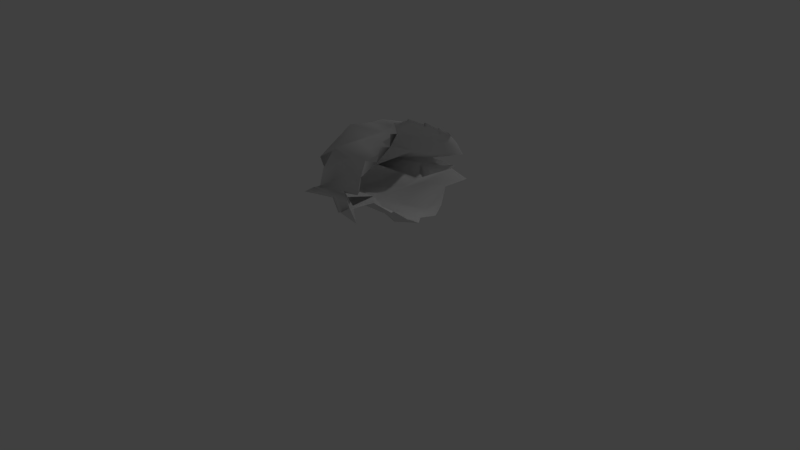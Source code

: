 # Source: Tunnel_cran_titre.blend  (saved by Blender 2.77.0; exported with 4.5.12 LTS)
import bpy
from mathutils import Matrix  # noqa: F401  (used for matrix-valued properties, if any)

bpy.ops.wm.read_factory_settings(use_empty=True)
scene = bpy.context.scene
scene.name = 'Scene'

# ---- collections
col_collection_1 = bpy.data.collections.new('Collection 1'); scene.collection.children.link(col_collection_1)

# ---- world
world_world = bpy.data.worlds.new('World'); scene.world = world_world
world_world.color = (0.05088, 0.05088, 0.05088)
world_world.use_sun_shadow = False
world_world.sun_shadow_jitter_overblur = 0.0
world_world.cycles.sampling_method = 'MANUAL'

# ---- cameras
cam_camera = bpy.data.cameras.new('Camera')
cam_camera.clip_end = 100.0
cam_camera.lens = 35.0
cam_camera.sensor_width = 32.0
cam_camera.sensor_height = 18.0
cam_camera.ortho_scale = 7.314
cam_camera.dof.focus_distance = 0.0
cam_camera.dof.aperture_fstop = 128.0

# ---- lights
light_lamp = bpy.data.lights.new('Lamp', 'POINT')
light_lamp.transmission_factor = 0.0
light_lamp.cutoff_distance = 30.0
light_lamp.energy = 100.0
light_lamp.shadow_buffer_clip_start = 1.001
light_lamp.shadow_soft_size = 0.1
light_lamp.shadow_maximum_resolution = 0.006
light_lamp.use_absolute_resolution = True

# ---- meshes
me_sphere = bpy.data.meshes.new('Sphere')
me_sphere.from_pydata([(0.8981, 0.6533, 0.251), (0.8636, 0.7682, 0.09597), (0.8077, 0.8536, -0.07144), (0.9933, 0.4619, 0.3397), (1.004, 0.5879, 0.1899), (0.7945, 0.6913, 0.1359), (0.7525, 0.7682, -0.03953), (0.3014, 0.8155, 0.02452), (0.6275, 0.8315, -0.1706), (0.3214, 0.8155, -0.1951), (1.007, 0.2706, 0.4387), (1.066, 0.3928, 0.2976), (0.9032, 0.5, 0.2481), (0.6304, 0.5879, 0.2306), (0.6006, 0.6533, 0.04817), (-0.2362, 0.6935, 0.1951), (0.1682, 0.7071, 7.55e-08), (0.1546, 0.6935, -0.1951), (0.4297, 0.6533, -0.3827), (0.9411, 0.1084, 0.5422), (1.048, 0.2126, 0.4149), (0.9324, 0.3087, 0.3748), (0.7062, 0.3928, 0.3618), (0.3815, 0.4619, 0.3743), (0.3616, 0.5133, 0.1861), (-0.6475, 0.5449, 0.1951), (-0.09828, 0.5556, 7.55e-08), (0.2205, 0.5449, -0.153), (0.9016, 0.5133, -0.174), (1.14, 0.4619, -0.3469), (0.9567, 0.07466, 0.5332), (0.8847, 0.1464, 0.509), (0.7037, 0.2126, 0.5068), (0.4243, 0.2706, 0.5245), (-0.03597, 0.3182, 0.5556), (0.0494, 0.3536, 0.3827), (-0.2483, 0.3753, 0.1951), (0.1197, 0.3827, 7.55e-08), (0.102, 0.3753, -0.1951), (0.5194, 0.3536, -0.2161), (0.9016, 0.3182, -0.3469), (0.7673, 0.2706, -0.5405), (0.9663, 0.03806, 0.5276), (0.9036, 0.07466, 0.4981), (0.7311, 0.1084, 0.491), (0.4592, 0.1379, 0.5044), (0.01134, 0.1622, 0.5556), (-0.6202, 0.1802, 0.3827), (-0.8101, 0.1913, 0.1951), (-0.5455, 0.1951, 7.55e-08), (-0.1002, 0.1913, -0.1951), (0.2344, 0.1802, -0.3827), (0.6113, 0.1622, -0.5135), (0.7576, 0.1379, -0.627), (0.9696, -7.212e-09, 0.5258), (0.6368, 4.122e-08, 0.6522), (0.4019, 2.632e-08, 0.6811), (0.009147, -2.584e-08, 0.7642), (-0.8461, -8.544e-08, 0.5556), (-0.8481, 6.357e-08, 0.3827), (-0.7912, -8.544e-08, 0.1951), (-0.7384, -1.003e-07, 0.1016), (-0.3807, -8.544e-08, -0.1067), (-0.07217, 6.357e-08, -0.2595), (0.2365, -8.544e-08, -0.4303), (0.6499, -2.584e-08, -0.5859), (0.9663, -0.03806, 0.5276), (0.9036, -0.07466, 0.4981), (0.7311, -0.1084, 0.491), (0.4592, -0.1379, 0.5044), (0.01134, -0.1622, 0.5556), (-0.6202, -0.1802, 0.3827), (-0.8101, -0.1913, 0.1951), (-0.5455, -0.1951, 7.55e-08), (-0.1002, -0.1913, -0.1951), (0.2344, -0.1802, -0.3827), (0.6113, -0.1622, -0.5135), (0.7576, -0.1379, -0.627), (0.9567, -0.07466, 0.5332), (0.8847, -0.1464, 0.509), (0.7037, -0.2126, 0.5068), (0.4243, -0.2706, 0.5245), (-0.03597, -0.3182, 0.5556), (0.0494, -0.3536, 0.3827), (-0.2483, -0.3753, 0.1951), (0.1197, -0.3827, 7.55e-08), (0.4367, -0.3753, -0.153), (0.5166, -0.3536, -0.3406), (0.564, -0.3182, -0.5135), (0.7673, -0.2706, -0.5405), (0.9411, -0.1084, 0.5422), (1.048, -0.2126, 0.4149), (0.9324, -0.3087, 0.3748), (0.7062, -0.3928, 0.3618), (0.3815, -0.4619, 0.3743), (0.3616, -0.5133, 0.1861), (-0.6475, -0.5449, 0.1951), (-0.09828, -0.5556, 7.55e-08), (-0.1143, -0.5449, -0.1951), (0.5668, -0.5133, -0.2161), (0.8054, -0.4619, -0.3889), (0.9255, -0.3928, -0.5405), (1.006, -0.2706, 0.4387), (1.066, -0.3928, 0.2976), (0.9032, -0.5, 0.2481), (0.6304, -0.5879, 0.2306), (0.6006, -0.6533, 0.04817), (-0.2362, -0.6935, 0.1951), (0.1682, -0.7071, 7.55e-08), (0.1546, -0.6935, -0.1951), (0.7673, -0.6533, -0.2161), (0.9255, -0.5879, -0.3889), (0.9933, -0.4619, 0.3397), (1.004, -0.5879, 0.1899), (0.7945, -0.6913, 0.1359), (0.7525, -0.7682, -0.03953), (0.00596, -0.8155, 0.1951), (0.6275, -0.8315, -0.1706), (0.3214, -0.8155, -0.1951), (0.8981, -0.6533, 0.251), (0.8636, -0.7682, 0.09597), (0.8077, -0.8536, -0.07144), (0.6708, -0.9061, 0.02452), (0.6781, -0.9239, -0.1706), (0.6708, -0.9061, -0.3657)], [], [(1, 0, 4, 5), (2, 1, 5, 6), (8, 7, 15, 16), (9, 8, 16, 17), (4, 3, 11, 12), (5, 4, 12, 13), (6, 5, 13, 14), (7, 6, 14, 15), (13, 12, 22, 23), (14, 13, 23, 24), (15, 14, 24, 25), (16, 15, 25, 26), (17, 16, 26, 27), (18, 17, 27, 28), (11, 10, 20, 21), (12, 11, 21, 22), (27, 26, 37, 38), (20, 19, 30, 31), (28, 27, 38, 39), (21, 20, 31, 32), (29, 28, 39, 40), (22, 21, 32, 33), (23, 22, 33, 34), (24, 23, 34, 35), (25, 24, 35, 36), (26, 25, 36, 37), (34, 33, 45, 46), (35, 34, 46, 47), (36, 35, 47, 48), (37, 36, 48, 49), (38, 37, 49, 50), (31, 30, 42, 43), (39, 38, 50, 51), (32, 31, 43, 44), (40, 39, 51, 52), (33, 32, 44, 45), (41, 40, 52, 53), (50, 49, 61, 62), (43, 42, 54, 55), (51, 50, 62, 63), (44, 43, 55, 56), (52, 51, 63, 64), (45, 44, 56, 57), (53, 52, 64, 65), (46, 45, 57, 58), (47, 46, 58, 59), (48, 47, 59, 60), (49, 48, 60, 61), (59, 58, 70, 71), (60, 59, 71, 72), (61, 60, 72, 73), (62, 61, 73, 74), (55, 54, 66, 67), (63, 62, 74, 75), (56, 55, 67, 68), (64, 63, 75, 76), (57, 56, 68, 69), (65, 64, 76, 77), (58, 57, 69, 70), (67, 66, 78, 79), (75, 74, 86, 87), (68, 67, 79, 80), (76, 75, 87, 88), (69, 68, 80, 81), (77, 76, 88, 89), (70, 69, 81, 82), (71, 70, 82, 83), (72, 71, 83, 84), (73, 72, 84, 85), (74, 73, 85, 86), (83, 82, 94, 95), (84, 83, 95, 96), (85, 84, 96, 97), (86, 85, 97, 98), (79, 78, 90, 91), (87, 86, 98, 99), (80, 79, 91, 92), (88, 87, 99, 100), (81, 80, 92, 93), (89, 88, 100, 101), (82, 81, 93, 94), (99, 98, 109, 110), (92, 91, 102, 103), (100, 99, 110, 111), (93, 92, 103, 104), (94, 93, 104, 105), (95, 94, 105, 106), (96, 95, 106, 107), (97, 96, 107, 108), (98, 97, 108, 109), (107, 106, 115, 116), (108, 107, 116, 117), (109, 108, 117, 118), (104, 103, 112, 113), (105, 104, 113, 114), (106, 105, 114, 115), (114, 113, 119, 120), (115, 114, 120, 121), (116, 115, 121, 122), (117, 116, 122, 123), (118, 117, 123, 124)])
me_sphere.polygons.foreach_set('use_smooth', [True] * 101)
_uv = me_sphere.uv_layers.new(name='UVMap')
_uv.uv.foreach_set('vector', [0.1537, 0.6545, 0.1451, 0.6396, 0.1583, 0.6039, 0.1583, 0.6721, 0.1855, 0.5562, 0.1557, 0.5635, 0.143, 0.5383, 0.1719, 0.5351, 0.2223, 0.5827, 0.2408, 0.6946, 0.2408, 0.8719, 0.2231, 0.7373, 0.08984, 0.6899, 0.1109, 0.6039, 0.1109, 0.7586, 0.09459, 0.7484, 0.1171, 0.5961, 0.08516, 0.5825, 0.07731, 0.6039, 0.1019, 0.5601, 0.143, 0.5383, 0.1171, 0.5961, 0.1019, 0.5601, 0.124, 0.4812, 0.1719, 0.5351, 0.143, 0.5383, 0.124, 0.4812, 0.1516, 0.4816, 0.1855, 0.3975, 0.1719, 0.5351, 0.1516, 0.4816, 0.1673, 0.2235, 0.124, 0.4812, 0.1019, 0.5601, 0.08153, 0.4922, 0.09948, 0.3957, 0.1516, 0.4816, 0.124, 0.4812, 0.09948, 0.3957, 0.1254, 0.3988, 0.1673, 0.2235, 0.1516, 0.4816, 0.1254, 0.3988, 0.1581, 0.09353, 0.2231, 0.7373, 0.2408, 0.8719, 0.2176, 1.0, 0.2017, 0.8232, 0.1963, 0.7262, 0.2231, 0.7373, 0.2017, 0.8232, 0.1855, 0.7182, 0.0, 0.7007, 0.01718, 0.6039, 0.0411, 0.6307, 0.0411, 0.8313, 0.07731, 0.6039, 0.04816, 0.5759, 0.04105, 0.5873, 0.06183, 0.5573, 0.1019, 0.5601, 0.07731, 0.6039, 0.06183, 0.5573, 0.08153, 0.4922, 0.3363, 0.5827, 0.3352, 0.6915, 0.3029, 0.6286, 0.3222, 0.6085, 0.04105, 0.5873, 0.01713, 0.5463, 0.01277, 0.5502, 0.02734, 0.5319, 0.6656, 0.08383, 0.6543, 0.282, 0.626, 0.3188, 0.6317, 0.1967, 0.06183, 0.5573, 0.04105, 0.5873, 0.02734, 0.5319, 0.04214, 0.4794, 0.6442, 0.0, 0.6656, 0.08383, 0.6317, 0.1967, 0.6211, 0.07465, 0.08153, 0.4922, 0.06183, 0.5573, 0.04214, 0.4794, 0.05671, 0.396, 0.09948, 0.3957, 0.08153, 0.4922, 0.05671, 0.396, 0.07375, 0.2569, 0.1292, 0.7613, 0.1109, 0.7481, 0.1131, 0.6039, 0.1292, 0.6456, 0.1581, 0.09353, 0.1254, 0.3988, 0.09291, 0.2908, 0.1226, 0.2086, 0.3352, 0.6915, 0.3363, 0.87, 0.2972, 0.7564, 0.3029, 0.6286, 0.07375, 0.2569, 0.05671, 0.396, 0.03886, 0.4027, 0.0503, 0.2657, 0.09291, 0.2908, 0.07375, 0.2569, 0.0503, 0.2657, 0.08768, 0.08163, 0.1226, 0.2086, 0.09291, 0.2908, 0.08768, 0.08163, 0.1127, 0.03178, 0.6517, 0.3322, 0.6656, 0.4579, 0.6294, 0.6278, 0.6123, 0.5322, 0.626, 0.3188, 0.6517, 0.3322, 0.6123, 0.5322, 0.5991, 0.3845, 0.1438, 0.7503, 0.1415, 0.7757, 0.1371, 0.7809, 0.1352, 0.7605, 0.6317, 0.1967, 0.626, 0.3188, 0.5991, 0.3845, 0.583, 0.2698, 0.1451, 0.6919, 0.1438, 0.7503, 0.1352, 0.7605, 0.1326, 0.7067, 0.6211, 0.07465, 0.6317, 0.1967, 0.583, 0.2698, 0.5744, 0.1487, 0.1451, 0.6039, 0.1451, 0.6919, 0.1326, 0.7067, 0.1292, 0.6227, 0.5878, 0.09671, 0.6211, 0.07465, 0.5744, 0.1487, 0.5611, 0.09628, 0.5991, 0.3845, 0.6123, 0.5322, 0.5828, 0.6125, 0.568, 0.4879, 0.01767, 0.5355, 0.007846, 0.5521, 0.002542, 0.5518, 0.0, 0.4459, 0.583, 0.2698, 0.5991, 0.3845, 0.568, 0.4879, 0.5693, 0.3775, 0.02811, 0.4847, 0.01767, 0.5355, 0.0, 0.4459, 0.003998, 0.3736, 0.5744, 0.1487, 0.583, 0.2698, 0.5693, 0.3775, 0.5559, 0.2716, 0.03886, 0.4027, 0.02811, 0.4847, 0.003998, 0.3736, 0.007341, 0.2512, 0.5611, 0.09628, 0.5744, 0.1487, 0.5559, 0.2716, 0.5473, 0.1367, 0.0503, 0.2657, 0.03886, 0.4027, 0.007341, 0.2512, 0.05206, 0.0, 0.08768, 0.08163, 0.0503, 0.2657, 0.05206, 0.0, 0.06873, 0.006153, 0.1127, 0.03178, 0.08768, 0.08163, 0.06873, 0.006153, 0.08511, 0.03076, 0.6123, 0.5322, 0.6294, 0.6278, 0.6074, 0.6297, 0.5828, 0.6125, 0.4749, 0.5998, 0.4523, 0.6065, 0.4297, 0.3411, 0.4833, 0.5187, 0.4967, 0.575, 0.4749, 0.5998, 0.4833, 0.5187, 0.5176, 0.5659, 0.3648, 0.558, 0.3447, 0.5805, 0.3195, 0.5827, 0.3291, 0.484, 0.3713, 0.4311, 0.3648, 0.558, 0.3291, 0.484, 0.3331, 0.3347, 0.3713, 0.1731, 0.3724, 0.06961, 0.3763, 0.06773, 0.3869, 0.08216, 0.3646, 0.322, 0.3713, 0.4311, 0.3331, 0.3347, 0.3414, 0.2175, 0.3783, 0.2437, 0.3713, 0.1731, 0.3869, 0.08216, 0.3993, 0.1302, 0.3706, 0.214, 0.3646, 0.322, 0.3414, 0.2175, 0.3433, 0.09556, 0.3856, 0.3631, 0.3783, 0.2437, 0.3993, 0.1302, 0.4132, 0.2087, 0.3713, 0.07843, 0.3706, 0.214, 0.3433, 0.09556, 0.3528, 0.04077, 0.4523, 0.6065, 0.3856, 0.3631, 0.4132, 0.2087, 0.4297, 0.3411, 0.06133, 0.8983, 0.06234, 0.9174, 0.05679, 0.9134, 0.05045, 0.8905, 0.3414, 0.2175, 0.3331, 0.3347, 0.2841, 0.1857, 0.3033, 0.1404, 0.0609, 0.8451, 0.06133, 0.8983, 0.05045, 0.8905, 0.04511, 0.8337, 0.3433, 0.09556, 0.3414, 0.2175, 0.3033, 0.1404, 0.3239, 0.1063, 0.06119, 0.761, 0.0609, 0.8451, 0.04511, 0.8337, 0.0411, 0.7465, 0.3528, 0.04077, 0.3433, 0.09556, 0.3239, 0.1063, 0.3256, 0.04654, 0.06234, 0.6221, 0.06119, 0.761, 0.0411, 0.7465, 0.04114, 0.6039, 0.4833, 0.5187, 0.4297, 0.3411, 0.4483, 0.3431, 0.4706, 0.3078, 0.5176, 0.5659, 0.4833, 0.5187, 0.4706, 0.3078, 0.511, 0.386, 0.3291, 0.484, 0.3195, 0.5827, 0.2739, 0.4216, 0.2792, 0.2937, 0.3331, 0.3347, 0.3291, 0.484, 0.2792, 0.2937, 0.2841, 0.1857, 0.4706, 0.3078, 0.4483, 0.3431, 0.4677, 0.2012, 0.4986, 0.1951, 0.511, 0.386, 0.4706, 0.3078, 0.4986, 0.1951, 0.5473, 0.4907, 0.2954, 0.7387, 0.2972, 0.8669, 0.2541, 0.9764, 0.2623, 0.7983, 0.2972, 0.6304, 0.2954, 0.7387, 0.2623, 0.7983, 0.2408, 0.776, 0.3939, 0.08267, 0.3799, 0.06799, 0.3829, 0.07039, 0.4055, 0.02551, 0.2833, 0.5827, 0.2972, 0.6304, 0.2408, 0.776, 0.281, 0.5856, 0.4094, 0.1309, 0.3939, 0.08267, 0.4055, 0.02551, 0.4262, 0.05044, 0.3239, 0.1063, 0.3033, 0.1404, 0.2671, 0.1391, 0.2829, 0.0514, 0.4261, 0.2096, 0.4094, 0.1309, 0.4262, 0.05044, 0.4471, 0.1102, 0.3256, 0.04654, 0.3239, 0.1063, 0.2829, 0.0514, 0.3032, 0.0, 0.4483, 0.3431, 0.4261, 0.2096, 0.4471, 0.1102, 0.4677, 0.2012, 0.2671, 0.1391, 0.2857, 0.3328, 0.2557, 0.2547, 0.2407, 0.08033, 0.4262, 0.05044, 0.4055, 0.02551, 0.4104, 0.03422, 0.4389, 0.001225, 0.2829, 0.0514, 0.2671, 0.1391, 0.2407, 0.08033, 0.2614, 0.01551, 0.4471, 0.1102, 0.4262, 0.05044, 0.4389, 0.001225, 0.4641, 0.03897, 0.4677, 0.2012, 0.4471, 0.1102, 0.4641, 0.03897, 0.4882, 0.1119, 0.4986, 0.1951, 0.4677, 0.2012, 0.4882, 0.1119, 0.5202, 0.108, 0.5473, 0.4907, 0.4986, 0.1951, 0.5202, 0.108, 0.5439, 0.358, 0.2638, 0.3522, 0.2656, 0.5311, 0.2303, 0.4129, 0.2335, 0.2747, 0.2857, 0.3328, 0.2638, 0.3522, 0.2335, 0.2747, 0.2557, 0.2547, 0.3517, 0.9076, 0.3363, 0.648, 0.3449, 0.6001, 0.3705, 0.8333, 0.2335, 0.2747, 0.2303, 0.4129, 0.2048, 0.3427, 0.2171, 0.1223, 0.08984, 0.7835, 0.06612, 0.7957, 0.06234, 0.6415, 0.08808, 0.7244, 0.4641, 0.03897, 0.4389, 0.001225, 0.444, 0.01922, 0.4763, 0.0, 0.4882, 0.1119, 0.4641, 0.03897, 0.4763, 0.0, 0.5038, 0.05157, 0.5202, 0.108, 0.4882, 0.1119, 0.5038, 0.05157, 0.5367, 0.05059, 0.1684, 0.6039, 0.1684, 0.6692, 0.1583, 0.6306, 0.1583, 0.6221, 0.5367, 0.05059, 0.5038, 0.05157, 0.5139, 0.02359, 0.5473, 0.02637, 0.3705, 0.8333, 0.3449, 0.6001, 0.3543, 0.5827, 0.3705, 0.6264, 0.2171, 0.1223, 0.2048, 0.3427, 0.1855, 0.1331, 0.2027, 0.1066, 0.08808, 0.7244, 0.06234, 0.6415, 0.067, 0.6172, 0.08984, 0.6039])
me_sphere.use_remesh_preserve_volume = False
me_sphere.use_remesh_preserve_attributes = False
me_sphere.use_mirror_vertex_groups = False
me_sphere.update()

# ---- objects
ob_sphere = bpy.data.objects.new('Sphere', me_sphere)
ob_lamp = bpy.data.objects.new('Lamp', light_lamp)
ob_camera = bpy.data.objects.new('Camera', cam_camera)

# ---- transforms, parenting, visibility, modifiers, constraints
ob_sphere.location = (0.0, 0.0, 1.0)
ob_sphere.rotation_euler = (0.0, -0.5236, 0.0)
ob_sphere.lineart.crease_threshold = 0.0
ob_lamp.location = (4.076, 1.005, 5.904)
ob_lamp.rotation_euler = (0.6503, 0.05522, 1.866)
ob_lamp.lock_rotations_4d = False
ob_lamp.empty_display_type = 'ARROWS'
ob_lamp.color = (0.0, 0.0, 0.0, 0.0)
ob_lamp.lineart.crease_threshold = 0.0
ob_camera.location = (7.481, -6.508, 5.344)
ob_camera.rotation_euler = (1.109, 0.01082, 0.8149)
ob_camera.lock_rotations_4d = False
ob_camera.empty_display_type = 'ARROWS'
ob_camera.color = (0.0, 0.0, 0.0, 0.0)
ob_camera.display_type = 'WIRE'
ob_camera.lineart.crease_threshold = 0.0

# ---- collection membership
col_collection_1.objects.link(ob_sphere)
col_collection_1.objects.link(ob_lamp)
col_collection_1.objects.link(ob_camera)

# ---- scene / render settings (as saved in the file)
scene.camera = ob_camera
scene.frame_start = 1; scene.frame_end = 250; scene.frame_set(1)
scene.render.engine = 'BLENDER_EEVEE_NEXT'
scene.render.resolution_percentage = 50
scene.render.dither_intensity = 0.0
scene.cycles.use_denoising = False
scene.cycles.samples = 128
scene.cycles.sampling_pattern = 'TABULATED_SOBOL'
scene.cycles.light_sampling_threshold = 0.0
scene.cycles.use_adaptive_sampling = False
scene.cycles.use_light_tree = False
scene.cycles.blur_glossy = 0.0
scene.cycles.sample_clamp_indirect = 0.0
scene.view_settings.view_transform = 'Standard'
bpy.context.view_layer.update()
